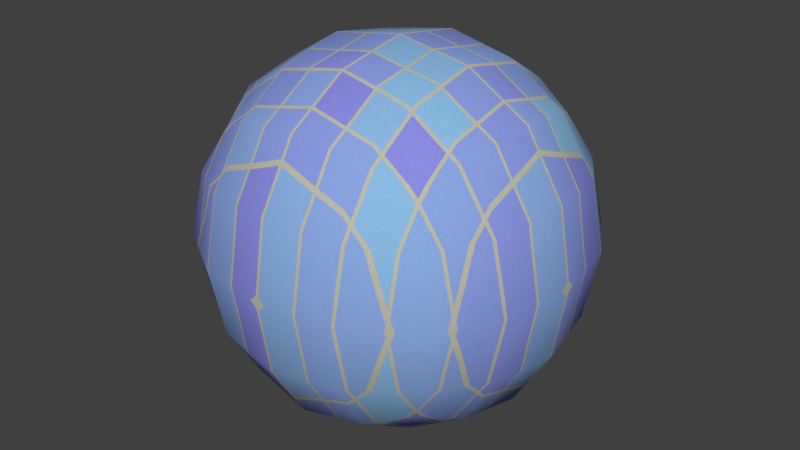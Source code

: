 # Source: 85-tile-texture.blend  (saved by Blender 2.76.0; exported with 4.5.12 LTS)
import bpy
from mathutils import Matrix  # noqa: F401  (used for matrix-valued properties, if any)

bpy.ops.wm.read_factory_settings(use_empty=True)
scene = bpy.context.scene
scene.name = 'Scene'

# ---- collections
col_collection_1 = bpy.data.collections.new('Collection 1'); scene.collection.children.link(col_collection_1)

# ---- materials (node trees are filled in below, after node groups)
mat_tile = bpy.data.materials.new('Tile')
mat_tile.alpha_threshold = 0.0
mat_tile.roughness = 0.5

# ---- node groups
ng_tile = bpy.data.node_groups.new('Tile', 'ShaderNodeTree')
_s = ng_tile.interface.new_socket(name='Shader', in_out='OUTPUT', socket_type='NodeSocketShader')
_s = ng_tile.interface.new_socket(name='Tile Color 1', in_out='INPUT', socket_type='NodeSocketColor')
_s.default_value = (0.0, 0.0, 1.0, 1.0)
_s = ng_tile.interface.new_socket(name='Tile Color 2', in_out='INPUT', socket_type='NodeSocketColor')
_s.default_value = (0.0, 0.5, 1.0, 1.0)
_s = ng_tile.interface.new_socket(name='Mortar', in_out='INPUT', socket_type='NodeSocketColor')
_s.default_value = (0.9904, 1.0, 0.2852, 1.0)
_s = ng_tile.interface.new_socket(name='Size', in_out='INPUT', socket_type='NodeSocketFloat')
_s.default_value = 0.5
_s.min_value = 0.01
_s.max_value = 100.0
_s = ng_tile.interface.new_socket(name='Noise', in_out='INPUT', socket_type='NodeSocketFloat')
_s.subtype = 'FACTOR'
_s.default_value = 0.5
_s.min_value = 0.0
_s.max_value = 1.0
_s = ng_tile.interface.new_socket(name='Tile Size', in_out='INPUT', socket_type='NodeSocketFloat')
_s.default_value = 0.5
_s.min_value = 0.01
_s.max_value = 100.0
_N = ng_tile.nodes; _L = ng_tile.links
n0 = _N.new('ShaderNodeMix'); n0.name = 'Mix.001'; n0.location = (-153, -15)
n0.data_type = 'RGBA'
n1 = _N.new('ShaderNodeTexNoise'); n1.name = 'Noise Texture'; n1.location = (-362, -228)
n1.inputs[2].default_value = 62.7
n1.inputs[3].default_value = 10.6
n1.inputs[8].default_value = 20.35
n2 = _N.new('ShaderNodeTexNoise'); n2.name = 'Noise Texture.002'; n2.location = (-365, 199)
n2.inputs[2].default_value = 62.7
n2.inputs[3].default_value = 10.6
n2.inputs[8].default_value = 20.35
n3 = _N.new('ShaderNodeTexNoise'); n3.name = 'Noise Texture.001'; n3.location = (-362, -4)
n3.inputs[2].default_value = 62.7
n3.inputs[3].default_value = 10.6
n3.inputs[8].default_value = 20.35
n4 = _N.new('ShaderNodeBsdfDiffuse'); n4.name = 'Diffuse BSDF'; n4.location = (318, 210)
n5 = _N.new('NodeGroupOutput'); n5.name = 'Group Output'; n5.location = (565, 168)
n6 = _N.new('ShaderNodeMix'); n6.name = 'Mix.002'; n6.location = (-150, -200)
n6.data_type = 'RGBA'
n6.blend_type = 'DARKEN'
n7 = _N.new('ShaderNodeMix'); n7.name = 'Mix'; n7.location = (-149, 158)
n7.data_type = 'RGBA'
n8 = _N.new('ShaderNodeTexBrick'); n8.name = 'Brick Texture'; n8.location = (65, 228)
n8.squash_frequency = 1
n8.offset = 1.0
n9 = _N.new('NodeGroupInput'); n9.name = 'Group Input'; n9.location = (-565, 0)
_L.new(n7.outputs[2], n8.inputs[1])
_L.new(n0.outputs[2], n8.inputs[2])
_L.new(n8.outputs[0], n4.inputs[0])
_L.new(n6.outputs[2], n8.inputs[3])
_L.new(n1.outputs[1], n6.inputs[6])
_L.new(n2.outputs[1], n7.inputs[6])
_L.new(n3.outputs[1], n0.inputs[6])
_L.new(n4.outputs[0], n5.inputs[0])
_L.new(n9.outputs[3], n8.inputs[4])
_L.new(n9.outputs[0], n7.inputs[7])
_L.new(n9.outputs[1], n0.inputs[7])
_L.new(n9.outputs[2], n6.inputs[7])
_L.new(n9.outputs[4], n6.inputs[0])
_L.new(n9.outputs[4], n0.inputs[0])
_L.new(n9.outputs[4], n7.inputs[0])
_L.new(n9.outputs[5], n8.inputs[9])
_L.new(n9.outputs[5], n8.inputs[8])
n5.is_active_output = True

# ---- material node trees
mat_tile.use_nodes = True; mat_tile.node_tree.nodes.clear()
_N = mat_tile.node_tree.nodes; _L = mat_tile.node_tree.links
n0 = _N.new('ShaderNodeOutputMaterial'); n0.name = 'Material Output'; n0.location = (115, 0)
n1 = _N.new('ShaderNodeGroup'); n1.name = 'Group'; n1.location = (-115, 0)
n1.node_tree = ng_tile
n1.inputs[0].default_value = (0.0, 0.0, 1.0, 1.0)
n1.inputs[1].default_value = (0.0, 0.5, 1.0, 1.0)
n1.inputs[2].default_value = (0.9904, 1.0, 0.2852, 1.0)
n1.inputs[3].default_value = 5.0
n1.inputs[4].default_value = 0.5
n1.inputs[5].default_value = 0.5
_L.new(n1.outputs[0], n0.inputs[0])
n0.is_active_output = True

# ---- world
world_world = bpy.data.worlds.new('World'); scene.world = world_world
world_world.color = (0.05088, 0.05088, 0.05088)
world_world.use_sun_shadow = False
world_world.sun_shadow_jitter_overblur = 0.0
world_world.cycles.sampling_method = 'MANUAL'
world_world.cycles.sample_map_resolution = 256

# ---- meshes
me_test = bpy.data.meshes.new('Test')
me_test.from_pydata([(4.54e-08, 1.118e-07, -0.8785), (0.3507, 3.725e-08, -0.8194), (-2.235e-08, -0.3507, -0.8194), (-0.3507, 1.639e-07, -0.8194), (1.043e-07, 0.3507, -0.8194), (0.3264, 0.3264, -0.7639), (0.3264, -0.3264, -0.7639), (-0.3264, -0.3264, -0.7639), (-0.3264, 0.3264, -0.7639), (-1.136e-07, -1.648e-07, 0.8785), (0.0, 0.3507, 0.8194), (-0.3507, -4.47e-08, 0.8194), (-2.235e-07, -0.3507, 0.8194), (0.3507, -2.682e-07, 0.8194), (0.3264, 0.3264, 0.7639), (-0.3264, 0.3264, 0.7639), (-0.3264, -0.3264, 0.7639), (0.3264, -0.3264, 0.7639), (0.8785, -2.608e-07, 0.0), (0.8194, 0.3507, 0.0), (0.8194, -3.129e-07, 0.3507), (0.8194, -0.3507, 0.0), (0.8194, -1.714e-07, -0.3507), (0.7639, 0.3264, -0.3264), (0.7639, 0.3264, 0.3264), (0.7639, -0.3264, 0.3264), (0.7639, -0.3264, -0.3264), (-2.608e-07, -0.8785, 0.0), (0.3507, -0.8194, 0.0), (-3.055e-07, -0.8194, 0.3507), (-0.3507, -0.8194, 0.0), (-1.937e-07, -0.8194, -0.3507), (0.3264, -0.7639, -0.3264), (0.3264, -0.7639, 0.3264), (-0.3264, -0.7639, 0.3264), (-0.3264, -0.7639, -0.3264), (-0.8785, 1.849e-07, 0.0), (-0.8194, -0.3507, 0.0), (-0.8194, 1.341e-07, 0.3507), (-0.8194, 0.3507, 0.0), (-0.8194, 1.937e-07, -0.3507), (-0.7639, -0.3264, -0.3264), (-0.7639, -0.3264, 0.3264), (-0.7639, 0.3264, 0.3264), (-0.7639, 0.3264, -0.3264), (1.963e-07, 0.8785, 0.0), (0.3507, 0.8194, 0.0), (1.788e-07, 0.8194, -0.3507), (-0.3507, 0.8194, 0.0), (1.714e-07, 0.8194, 0.3507), (0.3264, 0.7639, 0.3264), (0.3264, 0.7639, -0.3264), (-0.3264, 0.7639, -0.3264), (-0.3264, 0.7639, 0.3264), (0.599, 0.3021, -0.599), (0.6432, -6.333e-08, -0.6432), (0.599, -0.3021, -0.599), (0.3021, 0.599, -0.599), (1.462e-07, 0.6432, -0.6432), (-0.3021, 0.599, -0.599), (0.599, 0.599, -0.3021), (0.6432, 0.6432, 0.0), (0.599, 0.599, 0.3021), (0.3021, -0.599, -0.599), (-9.872e-08, -0.6432, -0.6432), (-0.3021, -0.599, -0.599), (0.599, -0.599, -0.3021), (0.6432, -0.6432, 0.0), (0.599, -0.599, 0.3021), (-0.599, -0.3021, -0.599), (-0.6432, 1.9e-07, -0.6432), (-0.599, 0.3021, -0.599), (-0.599, -0.599, -0.3021), (-0.6432, -0.6432, 0.0), (-0.599, -0.599, 0.3021), (-0.599, 0.599, -0.3021), (-0.6432, 0.6432, 0.0), (-0.599, 0.599, 0.3021), (0.599, 0.3021, 0.599), (0.6432, -3.316e-07, 0.6432), (0.599, -0.3021, 0.599), (0.3021, 0.599, 0.599), (1.146e-07, 0.6432, 0.6432), (-0.3021, 0.599, 0.599), (0.3021, -0.599, 0.599), (-2.962e-07, -0.6432, 0.6432), (-0.3021, -0.599, 0.599), (-0.599, -0.3021, 0.599), (-0.6432, 6.333e-08, 0.6432), (-0.599, 0.3021, 0.599), (0.5093, 0.5093, -0.5093), (0.5093, -0.5093, -0.5093), (-0.5093, -0.5093, -0.5093), (-0.5093, 0.5093, -0.5093), (0.5093, 0.5093, 0.5093), (0.5093, -0.5093, 0.5093), (-0.5093, -0.5093, 0.5093), (-0.5093, 0.5093, 0.5093)], [], [(0, 4, 5, 1), (1, 5, 54, 55), (4, 58, 57, 5), (5, 57, 90, 54), (0, 1, 6, 2), (2, 6, 63, 64), (1, 55, 56, 6), (6, 56, 91, 63), (0, 2, 7, 3), (3, 7, 69, 70), (2, 64, 65, 7), (7, 65, 92, 69), (0, 3, 8, 4), (4, 8, 59, 58), (3, 70, 71, 8), (8, 71, 93, 59), (9, 13, 14, 10), (10, 14, 81, 82), (13, 79, 78, 14), (14, 78, 94, 81), (9, 10, 15, 11), (11, 15, 89, 88), (10, 82, 83, 15), (15, 83, 97, 89), (9, 11, 16, 12), (12, 16, 86, 85), (11, 88, 87, 16), (16, 87, 96, 86), (9, 12, 17, 13), (13, 17, 80, 79), (12, 85, 84, 17), (17, 84, 95, 80), (18, 22, 23, 19), (19, 23, 60, 61), (22, 55, 54, 23), (23, 54, 90, 60), (18, 19, 24, 20), (20, 24, 78, 79), (19, 61, 62, 24), (24, 62, 94, 78), (18, 20, 25, 21), (21, 25, 68, 67), (20, 79, 80, 25), (25, 80, 95, 68), (18, 21, 26, 22), (22, 26, 56, 55), (21, 67, 66, 26), (26, 66, 91, 56), (27, 31, 32, 28), (28, 32, 66, 67), (31, 64, 63, 32), (32, 63, 91, 66), (27, 28, 33, 29), (29, 33, 84, 85), (28, 67, 68, 33), (33, 68, 95, 84), (27, 29, 34, 30), (30, 34, 74, 73), (29, 85, 86, 34), (34, 86, 96, 74), (27, 30, 35, 31), (31, 35, 65, 64), (30, 73, 72, 35), (35, 72, 92, 65), (36, 40, 41, 37), (37, 41, 72, 73), (40, 70, 69, 41), (41, 69, 92, 72), (36, 37, 42, 38), (38, 42, 87, 88), (37, 73, 74, 42), (42, 74, 96, 87), (36, 38, 43, 39), (39, 43, 77, 76), (38, 88, 89, 43), (43, 89, 97, 77), (36, 39, 44, 40), (40, 44, 71, 70), (39, 76, 75, 44), (44, 75, 93, 71), (45, 49, 50, 46), (46, 50, 62, 61), (49, 82, 81, 50), (50, 81, 94, 62), (45, 46, 51, 47), (47, 51, 57, 58), (46, 61, 60, 51), (51, 60, 90, 57), (45, 47, 52, 48), (48, 52, 75, 76), (47, 58, 59, 52), (52, 59, 93, 75), (45, 48, 53, 49), (49, 53, 83, 82), (48, 76, 77, 53), (53, 77, 97, 83)])
me_test.polygons.foreach_set('use_smooth', [True] * 96)
me_test.materials.append(mat_tile)
me_test.use_remesh_preserve_volume = False
me_test.use_remesh_preserve_attributes = False
me_test.use_mirror_vertex_groups = False
me_test.update()

# ---- objects
ob_test = bpy.data.objects.new('Test', me_test)

# ---- transforms, parenting, visibility, modifiers, constraints
ob_test.location = (0.0, 0.0, 0.0)
ob_test.lock_rotations_4d = False
ob_test.empty_display_type = 'ARROWS'
ob_test.lineart.crease_threshold = 0.0

# ---- collection membership
col_collection_1.objects.link(ob_test)

# ---- scene / render settings (as saved in the file)
scene.frame_start = 1; scene.frame_end = 250; scene.frame_set(1)
scene.render.engine = 'CYCLES'
scene.render.resolution_percentage = 50
scene.render.dither_intensity = 0.0
scene.cycles.use_denoising = False
scene.cycles.samples = 10
scene.cycles.sampling_pattern = 'TABULATED_SOBOL'
scene.cycles.light_sampling_threshold = 0.0
scene.cycles.use_adaptive_sampling = False
scene.cycles.use_light_tree = False
scene.cycles.blur_glossy = 0.0
scene.cycles.volume_bounces = 1
scene.cycles.pixel_filter_type = 'GAUSSIAN'
scene.cycles.sample_clamp_indirect = 0.0
scene.view_settings.view_transform = 'Standard'
bpy.context.view_layer.update()

# ---- added for rendering (the .blend has no active camera and no usable light): camera, sun
cam_auto = bpy.data.cameras.new('AutoCamera')
cam_auto.lens = 50.0
cam_auto.sensor_width = 36.0
cam_auto.clip_end = 1000.0
ob_auto_camera = bpy.data.objects.new('AutoCamera', cam_auto)
scene.collection.objects.link(ob_auto_camera)
ob_auto_camera.location = (2.81557, -3.37868, 2.25245)
ob_auto_camera.rotation_euler = (1.09748, -7.21219e-08, 0.694738)
scene.camera = ob_auto_camera
light_auto_sun = bpy.data.lights.new('AutoSun', 'SUN')
light_auto_sun.energy = 3.0
light_auto_sun.angle = 0.0523599
ob_auto_sun = bpy.data.objects.new('AutoSun', light_auto_sun)
scene.collection.objects.link(ob_auto_sun)
ob_auto_sun.rotation_euler = (0.872665, 0.174533, 0.523599)
bpy.context.view_layer.update()
